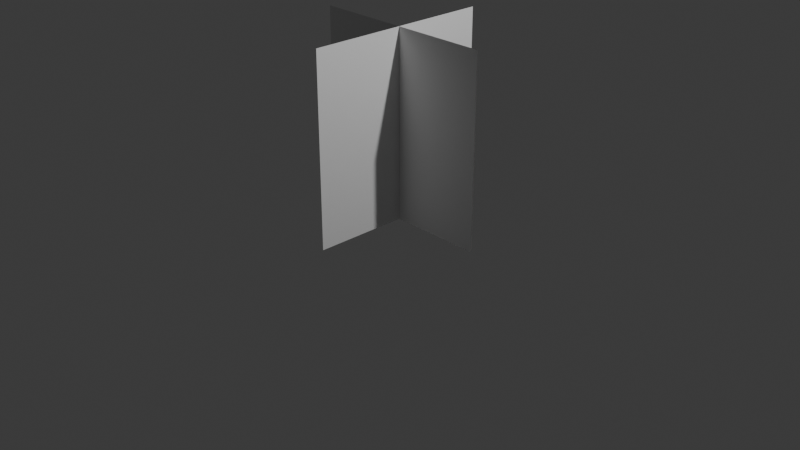 # Source: grass.blend  (saved by Blender 4.4.30; exported with 4.5.12 LTS)
import bpy
from mathutils import Matrix  # noqa: F401  (used for matrix-valued properties, if any)

bpy.ops.wm.read_factory_settings(use_empty=True)
scene = bpy.context.scene
scene.name = 'Scene'

# ---- collections
col_collection = bpy.data.collections.new('Collection'); scene.collection.children.link(col_collection)

# ---- world
world_world = bpy.data.worlds.new('World'); scene.world = world_world
world_world.use_nodes = True; world_world.node_tree.nodes.clear()
_N = world_world.node_tree.nodes; _L = world_world.node_tree.links
n0 = _N.new('ShaderNodeOutputWorld'); n0.name = 'World Output'; n0.location = (300, 300)
n1 = _N.new('ShaderNodeBackground'); n1.name = 'Background'; n1.location = (10, 300)
n1.inputs[0].default_value = (0.05088, 0.05088, 0.05088, 1.0)
_L.new(n1.outputs[0], n0.inputs[0])
n0.is_active_output = True
world_world.color = (0.05088, 0.05088, 0.05088)
world_world.sun_shadow_jitter_overblur = 0.0

# ---- cameras
cam_camera = bpy.data.cameras.new('Camera')
cam_camera.clip_end = 100.0
cam_camera.ortho_scale = 7.314

# ---- lights
light_light = bpy.data.lights.new('Light', 'POINT')
light_light.energy = 1000.0
light_light.shadow_soft_size = 0.1

# ---- meshes
me_x = bpy.data.meshes.new('平面')
me_x.from_pydata([(0.0, -1.0, 0.0), (-8.742e-08, 1.0, 0.0), (8.742e-08, -1.0, 2.0), (0.0, 1.0, 2.0), (-1.0, 4.371e-08, 0.0), (1.0, 4.371e-08, 0.0), (-1.0, -4.371e-08, 2.0), (1.0, -4.371e-08, 2.0)], [], [(0, 1, 3, 2), (4, 5, 7, 6)])
_uv = me_x.uv_layers.new(name='UVマップ')
_uv.uv.foreach_set('vector', [0.0, 0.0, 1.0, 0.0, 1.0, 1.0, 0.0, 1.0, 0.0, 0.0, 1.0, 0.0, 1.0, 1.0, 0.0, 1.0])
me_x.update()

# ---- objects
ob_light = bpy.data.objects.new('Light', light_light)
ob_camera = bpy.data.objects.new('Camera', cam_camera)
ob_x = bpy.data.objects.new('平面', me_x)

# ---- transforms, parenting, visibility, modifiers, constraints
ob_light.location = (4.076, 1.005, 5.904)
ob_light.rotation_euler = (0.6503, 0.05522, 1.866)
ob_light.lock_rotations_4d = False
ob_light.empty_display_type = 'ARROWS'
ob_light.color = (0.0, 0.0, 0.0, 0.0)
ob_light.lineart.crease_threshold = 0.0
ob_camera.location = (7.359, -6.926, 4.958)
ob_camera.rotation_euler = (1.109, 0.0, 0.8149)
ob_camera.lock_rotations_4d = False
ob_camera.empty_display_type = 'ARROWS'
ob_camera.color = (0.0, 0.0, 0.0, 0.0)
ob_camera.display_type = 'WIRE'
ob_camera.lineart.crease_threshold = 0.0
ob_x.location = (0.0, 0.0, 0.0)

# ---- collection membership
col_collection.objects.link(ob_light)
col_collection.objects.link(ob_camera)
col_collection.objects.link(ob_x)

# ---- scene / render settings (as saved in the file)
scene.camera = ob_camera
scene.frame_start = 1; scene.frame_end = 250; scene.frame_set(1)
scene.render.engine = 'BLENDER_EEVEE_NEXT'
bpy.context.view_layer.update()
